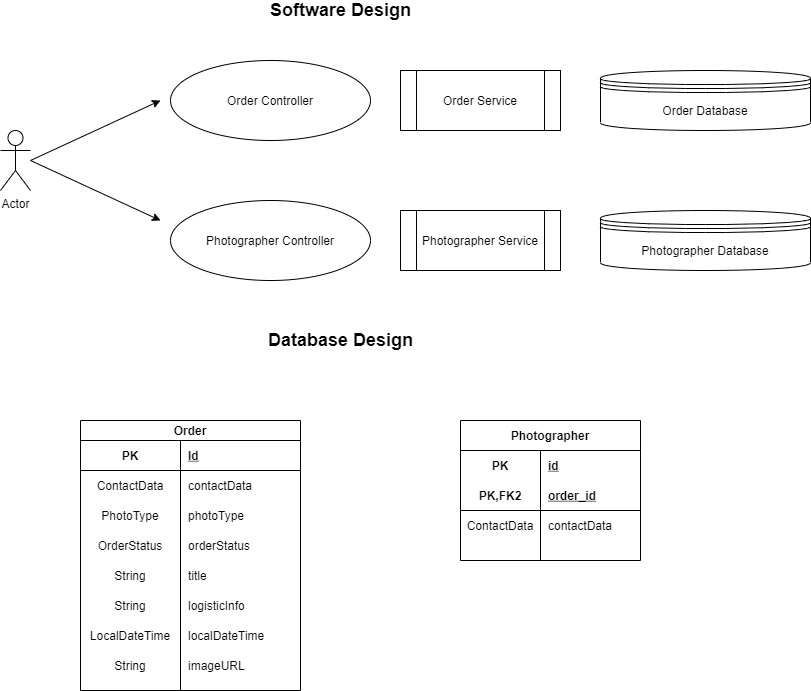

The diagram above was exported from draw.io. Its source (the exported page's mxGraphModel, read from the mxfile embedded in the PNG):
<mxGraphModel dx="1423" dy="764" grid="1" gridSize="10" guides="1" tooltips="1" connect="1" arrows="1" fold="1" page="1" pageScale="1" pageWidth="827" pageHeight="1169" math="0" shadow="0">
  <root>
    <mxCell id="0" />
    <mxCell id="1" parent="0" />
    <mxCell id="_28B4jXfdEEOSbrgzBtu-1" value="Actor" style="shape=umlActor;verticalLabelPosition=bottom;verticalAlign=top;html=1;outlineConnect=0;" parent="1" vertex="1">
      <mxGeometry x="40" y="160" width="30" height="60" as="geometry" />
    </mxCell>
    <mxCell id="_28B4jXfdEEOSbrgzBtu-2" value="Order Service" style="shape=process;whiteSpace=wrap;html=1;backgroundOutline=1;" parent="1" vertex="1">
      <mxGeometry x="440" y="100" width="160" height="60" as="geometry" />
    </mxCell>
    <mxCell id="_28B4jXfdEEOSbrgzBtu-3" value="Photographer Service" style="shape=process;whiteSpace=wrap;html=1;backgroundOutline=1;" parent="1" vertex="1">
      <mxGeometry x="440" y="240" width="160" height="60" as="geometry" />
    </mxCell>
    <mxCell id="_28B4jXfdEEOSbrgzBtu-7" value="" style="endArrow=classic;html=1;" parent="1" edge="1">
      <mxGeometry width="50" height="50" relative="1" as="geometry">
        <mxPoint x="70" y="190" as="sourcePoint" />
        <mxPoint x="200" y="130" as="targetPoint" />
      </mxGeometry>
    </mxCell>
    <mxCell id="_28B4jXfdEEOSbrgzBtu-8" value="" style="endArrow=classic;html=1;" parent="1" edge="1">
      <mxGeometry width="50" height="50" relative="1" as="geometry">
        <mxPoint x="70" y="190" as="sourcePoint" />
        <mxPoint x="200" y="250" as="targetPoint" />
      </mxGeometry>
    </mxCell>
    <mxCell id="_28B4jXfdEEOSbrgzBtu-9" value="&lt;font style=&quot;font-size: 18px&quot;&gt;&lt;b&gt;Software Design&lt;/b&gt;&lt;/font&gt;" style="text;html=1;align=center;verticalAlign=middle;resizable=0;points=[];autosize=1;strokeColor=none;" parent="1" vertex="1">
      <mxGeometry x="300" y="30" width="160" height="20" as="geometry" />
    </mxCell>
    <mxCell id="_28B4jXfdEEOSbrgzBtu-10" value="Order Controller" style="ellipse;whiteSpace=wrap;html=1;" parent="1" vertex="1">
      <mxGeometry x="210" y="90" width="200" height="80" as="geometry" />
    </mxCell>
    <mxCell id="_28B4jXfdEEOSbrgzBtu-11" value="Photographer Controller" style="ellipse;whiteSpace=wrap;html=1;" parent="1" vertex="1">
      <mxGeometry x="210" y="230" width="200" height="80" as="geometry" />
    </mxCell>
    <mxCell id="_28B4jXfdEEOSbrgzBtu-12" value="&lt;font style=&quot;font-size: 18px&quot;&gt;&lt;b&gt;Database Design&lt;/b&gt;&lt;/font&gt;" style="text;html=1;align=center;verticalAlign=middle;resizable=0;points=[];autosize=1;strokeColor=none;" parent="1" vertex="1">
      <mxGeometry x="300" y="360" width="160" height="20" as="geometry" />
    </mxCell>
    <mxCell id="_28B4jXfdEEOSbrgzBtu-13" value="&lt;span&gt;Order Database&lt;/span&gt;" style="shape=datastore;whiteSpace=wrap;html=1;" parent="1" vertex="1">
      <mxGeometry x="640" y="100" width="210" height="60" as="geometry" />
    </mxCell>
    <mxCell id="_28B4jXfdEEOSbrgzBtu-14" value="Photographer Database" style="shape=datastore;whiteSpace=wrap;html=1;" parent="1" vertex="1">
      <mxGeometry x="640" y="240" width="210" height="60" as="geometry" />
    </mxCell>
    <mxCell id="37" value="Order" style="shape=table;startSize=20;container=1;collapsible=1;childLayout=tableLayout;fixedRows=1;rowLines=0;fontStyle=1;align=center;resizeLast=1;" vertex="1" parent="1">
      <mxGeometry x="120" y="450" width="220" height="270" as="geometry" />
    </mxCell>
    <mxCell id="38" value="" style="shape=partialRectangle;collapsible=0;dropTarget=0;pointerEvents=0;fillColor=none;top=0;left=0;bottom=1;right=0;points=[[0,0.5],[1,0.5]];portConstraint=eastwest;" vertex="1" parent="37">
      <mxGeometry y="20" width="220" height="30" as="geometry" />
    </mxCell>
    <mxCell id="39" value="PK" style="shape=partialRectangle;connectable=0;fillColor=none;top=0;left=0;bottom=0;right=0;fontStyle=1;overflow=hidden;" vertex="1" parent="38">
      <mxGeometry width="100" height="30" as="geometry" />
    </mxCell>
    <mxCell id="40" value="Id" style="shape=partialRectangle;connectable=0;fillColor=none;top=0;left=0;bottom=0;right=0;align=left;spacingLeft=6;fontStyle=5;overflow=hidden;" vertex="1" parent="38">
      <mxGeometry x="100" width="120" height="30" as="geometry" />
    </mxCell>
    <mxCell id="41" value="" style="shape=partialRectangle;collapsible=0;dropTarget=0;pointerEvents=0;fillColor=none;top=0;left=0;bottom=0;right=0;points=[[0,0.5],[1,0.5]];portConstraint=eastwest;" vertex="1" parent="37">
      <mxGeometry y="50" width="220" height="30" as="geometry" />
    </mxCell>
    <mxCell id="42" value="ContactData" style="shape=partialRectangle;connectable=0;fillColor=none;top=0;left=0;bottom=0;right=0;editable=1;overflow=hidden;" vertex="1" parent="41">
      <mxGeometry width="100" height="30" as="geometry" />
    </mxCell>
    <mxCell id="43" value="contactData" style="shape=partialRectangle;connectable=0;fillColor=none;top=0;left=0;bottom=0;right=0;align=left;spacingLeft=6;overflow=hidden;" vertex="1" parent="41">
      <mxGeometry x="100" width="120" height="30" as="geometry" />
    </mxCell>
    <mxCell id="44" value="" style="shape=partialRectangle;collapsible=0;dropTarget=0;pointerEvents=0;fillColor=none;top=0;left=0;bottom=0;right=0;points=[[0,0.5],[1,0.5]];portConstraint=eastwest;" vertex="1" parent="37">
      <mxGeometry y="80" width="220" height="30" as="geometry" />
    </mxCell>
    <mxCell id="45" value="PhotoType" style="shape=partialRectangle;connectable=0;fillColor=none;top=0;left=0;bottom=0;right=0;editable=1;overflow=hidden;" vertex="1" parent="44">
      <mxGeometry width="100" height="30" as="geometry" />
    </mxCell>
    <mxCell id="46" value="photoType" style="shape=partialRectangle;connectable=0;fillColor=none;top=0;left=0;bottom=0;right=0;align=left;spacingLeft=6;overflow=hidden;" vertex="1" parent="44">
      <mxGeometry x="100" width="120" height="30" as="geometry" />
    </mxCell>
    <mxCell id="47" value="" style="shape=partialRectangle;collapsible=0;dropTarget=0;pointerEvents=0;fillColor=none;top=0;left=0;bottom=0;right=0;points=[[0,0.5],[1,0.5]];portConstraint=eastwest;" vertex="1" parent="37">
      <mxGeometry y="110" width="220" height="30" as="geometry" />
    </mxCell>
    <mxCell id="48" value="OrderStatus" style="shape=partialRectangle;connectable=0;fillColor=none;top=0;left=0;bottom=0;right=0;editable=1;overflow=hidden;" vertex="1" parent="47">
      <mxGeometry width="100" height="30" as="geometry" />
    </mxCell>
    <mxCell id="49" value="orderStatus" style="shape=partialRectangle;connectable=0;fillColor=none;top=0;left=0;bottom=0;right=0;align=left;spacingLeft=6;overflow=hidden;" vertex="1" parent="47">
      <mxGeometry x="100" width="120" height="30" as="geometry" />
    </mxCell>
    <mxCell id="50" value="" style="shape=partialRectangle;collapsible=0;dropTarget=0;pointerEvents=0;fillColor=none;top=0;left=0;bottom=0;right=0;points=[[0,0.5],[1,0.5]];portConstraint=eastwest;" vertex="1" parent="37">
      <mxGeometry y="140" width="220" height="30" as="geometry" />
    </mxCell>
    <mxCell id="51" value="String" style="shape=partialRectangle;connectable=0;fillColor=none;top=0;left=0;bottom=0;right=0;editable=1;overflow=hidden;" vertex="1" parent="50">
      <mxGeometry width="100" height="30" as="geometry" />
    </mxCell>
    <mxCell id="52" value="title" style="shape=partialRectangle;connectable=0;fillColor=none;top=0;left=0;bottom=0;right=0;align=left;spacingLeft=6;overflow=hidden;" vertex="1" parent="50">
      <mxGeometry x="100" width="120" height="30" as="geometry" />
    </mxCell>
    <mxCell id="53" value="" style="shape=partialRectangle;collapsible=0;dropTarget=0;pointerEvents=0;fillColor=none;top=0;left=0;bottom=0;right=0;points=[[0,0.5],[1,0.5]];portConstraint=eastwest;" vertex="1" parent="37">
      <mxGeometry y="170" width="220" height="30" as="geometry" />
    </mxCell>
    <mxCell id="54" value="String" style="shape=partialRectangle;connectable=0;fillColor=none;top=0;left=0;bottom=0;right=0;editable=1;overflow=hidden;" vertex="1" parent="53">
      <mxGeometry width="100" height="30" as="geometry" />
    </mxCell>
    <mxCell id="55" value="logisticInfo" style="shape=partialRectangle;connectable=0;fillColor=none;top=0;left=0;bottom=0;right=0;align=left;spacingLeft=6;overflow=hidden;" vertex="1" parent="53">
      <mxGeometry x="100" width="120" height="30" as="geometry" />
    </mxCell>
    <mxCell id="56" value="" style="shape=partialRectangle;collapsible=0;dropTarget=0;pointerEvents=0;fillColor=none;top=0;left=0;bottom=0;right=0;points=[[0,0.5],[1,0.5]];portConstraint=eastwest;" vertex="1" parent="37">
      <mxGeometry y="200" width="220" height="30" as="geometry" />
    </mxCell>
    <mxCell id="57" value="LocalDateTime" style="shape=partialRectangle;connectable=0;fillColor=none;top=0;left=0;bottom=0;right=0;editable=1;overflow=hidden;" vertex="1" parent="56">
      <mxGeometry width="100" height="30" as="geometry" />
    </mxCell>
    <mxCell id="58" value="localDateTime" style="shape=partialRectangle;connectable=0;fillColor=none;top=0;left=0;bottom=0;right=0;align=left;spacingLeft=6;overflow=hidden;" vertex="1" parent="56">
      <mxGeometry x="100" width="120" height="30" as="geometry" />
    </mxCell>
    <mxCell id="59" value="" style="shape=partialRectangle;collapsible=0;dropTarget=0;pointerEvents=0;fillColor=none;top=0;left=0;bottom=0;right=0;points=[[0,0.5],[1,0.5]];portConstraint=eastwest;" vertex="1" parent="37">
      <mxGeometry y="230" width="220" height="30" as="geometry" />
    </mxCell>
    <mxCell id="60" value="String" style="shape=partialRectangle;connectable=0;fillColor=none;top=0;left=0;bottom=0;right=0;editable=1;overflow=hidden;" vertex="1" parent="59">
      <mxGeometry width="100" height="30" as="geometry" />
    </mxCell>
    <mxCell id="61" value="imageURL" style="shape=partialRectangle;connectable=0;fillColor=none;top=0;left=0;bottom=0;right=0;align=left;spacingLeft=6;overflow=hidden;" vertex="1" parent="59">
      <mxGeometry x="100" width="120" height="30" as="geometry" />
    </mxCell>
    <mxCell id="62" value="Photographer" style="shape=table;startSize=30;container=1;collapsible=1;childLayout=tableLayout;fixedRows=1;rowLines=0;fontStyle=1;align=center;resizeLast=1;" vertex="1" parent="1">
      <mxGeometry x="500" y="450" width="180" height="140" as="geometry" />
    </mxCell>
    <mxCell id="63" value="" style="shape=partialRectangle;collapsible=0;dropTarget=0;pointerEvents=0;fillColor=none;top=0;left=0;bottom=0;right=0;points=[[0,0.5],[1,0.5]];portConstraint=eastwest;" vertex="1" parent="62">
      <mxGeometry y="30" width="180" height="30" as="geometry" />
    </mxCell>
    <mxCell id="64" value="PK" style="shape=partialRectangle;connectable=0;fillColor=none;top=0;left=0;bottom=0;right=0;fontStyle=1;overflow=hidden;" vertex="1" parent="63">
      <mxGeometry width="80" height="30" as="geometry" />
    </mxCell>
    <mxCell id="65" value="id" style="shape=partialRectangle;connectable=0;fillColor=none;top=0;left=0;bottom=0;right=0;align=left;spacingLeft=6;fontStyle=5;overflow=hidden;" vertex="1" parent="63">
      <mxGeometry x="80" width="100" height="30" as="geometry" />
    </mxCell>
    <mxCell id="66" value="" style="shape=partialRectangle;collapsible=0;dropTarget=0;pointerEvents=0;fillColor=none;top=0;left=0;bottom=1;right=0;points=[[0,0.5],[1,0.5]];portConstraint=eastwest;" vertex="1" parent="62">
      <mxGeometry y="60" width="180" height="30" as="geometry" />
    </mxCell>
    <mxCell id="67" value="PK,FK2" style="shape=partialRectangle;connectable=0;fillColor=none;top=0;left=0;bottom=0;right=0;fontStyle=1;overflow=hidden;" vertex="1" parent="66">
      <mxGeometry width="80" height="30" as="geometry" />
    </mxCell>
    <mxCell id="68" value="order_id" style="shape=partialRectangle;connectable=0;fillColor=none;top=0;left=0;bottom=0;right=0;align=left;spacingLeft=6;fontStyle=5;overflow=hidden;" vertex="1" parent="66">
      <mxGeometry x="80" width="100" height="30" as="geometry" />
    </mxCell>
    <mxCell id="69" value="" style="shape=partialRectangle;collapsible=0;dropTarget=0;pointerEvents=0;fillColor=none;top=0;left=0;bottom=0;right=0;points=[[0,0.5],[1,0.5]];portConstraint=eastwest;" vertex="1" parent="62">
      <mxGeometry y="90" width="180" height="30" as="geometry" />
    </mxCell>
    <mxCell id="70" value="ContactData" style="shape=partialRectangle;connectable=0;fillColor=none;top=0;left=0;bottom=0;right=0;editable=1;overflow=hidden;" vertex="1" parent="69">
      <mxGeometry width="80" height="30" as="geometry" />
    </mxCell>
    <mxCell id="71" value="contactData" style="shape=partialRectangle;connectable=0;fillColor=none;top=0;left=0;bottom=0;right=0;align=left;spacingLeft=6;overflow=hidden;" vertex="1" parent="69">
      <mxGeometry x="80" width="100" height="30" as="geometry" />
    </mxCell>
  </root>
</mxGraphModel>